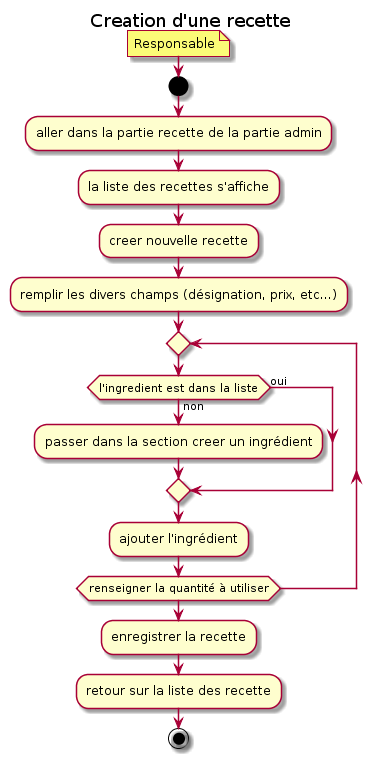

The diagram above was rendered by PlantUML. Its source (embedded in the PNG):
@startuml 4_Recette_CREATE_RECIPE_activityDiagram

title Creation d'une recette

note: Responsable

start

:aller dans la partie recette de la partie admin;

:la liste des recettes s'affiche;

:creer nouvelle recette;

:remplir les divers champs (désignation, prix, etc...);

repeat
if (l'ingredient est dans la liste) then (non)
    :passer dans la section creer un ingrédient;
else (oui)
endif

:ajouter l'ingrédient;

repeat while (renseigner la quantité à utiliser)

:enregistrer la recette;

:retour sur la liste des recette;

stop

@enduml